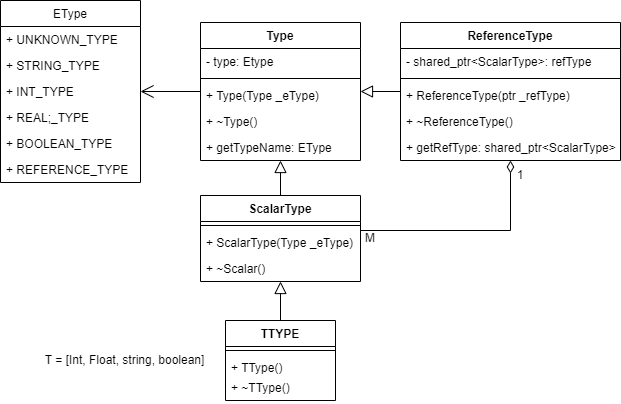

The diagram above was exported from draw.io. Its source (the exported page's mxGraphModel, read from the mxfile embedded in the PNG):
<mxGraphModel dx="617" dy="767" grid="1" gridSize="10" guides="1" tooltips="1" connect="1" arrows="1" fold="1" page="1" pageScale="1" pageWidth="827" pageHeight="1169" math="0" shadow="0">
  <root>
    <mxCell id="0" />
    <mxCell id="1" parent="0" />
    <mxCell id="SHYIokPW42G0X0okQBbk-55" style="edgeStyle=orthogonalEdgeStyle;rounded=0;orthogonalLoop=1;jettySize=auto;html=1;startArrow=none;startFill=0;endArrow=open;endFill=0;startSize=11;endSize=11;" edge="1" parent="1" source="SHYIokPW42G0X0okQBbk-61" target="SHYIokPW42G0X0okQBbk-46">
      <mxGeometry relative="1" as="geometry">
        <mxPoint x="510" y="400" as="sourcePoint" />
      </mxGeometry>
    </mxCell>
    <mxCell id="SHYIokPW42G0X0okQBbk-46" value="EType" style="swimlane;fontStyle=0;childLayout=stackLayout;horizontal=1;startSize=26;fillColor=none;horizontalStack=0;resizeParent=1;resizeParentMax=0;resizeLast=0;collapsible=1;marginBottom=0;" vertex="1" parent="1">
      <mxGeometry x="300" y="320" width="140" height="182" as="geometry" />
    </mxCell>
    <mxCell id="SHYIokPW42G0X0okQBbk-47" value="+ UNKNOWN_TYPE" style="text;strokeColor=none;fillColor=none;align=left;verticalAlign=top;spacingLeft=4;spacingRight=4;overflow=hidden;rotatable=0;points=[[0,0.5],[1,0.5]];portConstraint=eastwest;" vertex="1" parent="SHYIokPW42G0X0okQBbk-46">
      <mxGeometry y="26" width="140" height="26" as="geometry" />
    </mxCell>
    <mxCell id="SHYIokPW42G0X0okQBbk-51" value="+ STRING_TYPE" style="text;strokeColor=none;fillColor=none;align=left;verticalAlign=top;spacingLeft=4;spacingRight=4;overflow=hidden;rotatable=0;points=[[0,0.5],[1,0.5]];portConstraint=eastwest;" vertex="1" parent="SHYIokPW42G0X0okQBbk-46">
      <mxGeometry y="52" width="140" height="26" as="geometry" />
    </mxCell>
    <mxCell id="SHYIokPW42G0X0okQBbk-52" value="+ INT_TYPE" style="text;strokeColor=none;fillColor=none;align=left;verticalAlign=top;spacingLeft=4;spacingRight=4;overflow=hidden;rotatable=0;points=[[0,0.5],[1,0.5]];portConstraint=eastwest;" vertex="1" parent="SHYIokPW42G0X0okQBbk-46">
      <mxGeometry y="78" width="140" height="26" as="geometry" />
    </mxCell>
    <mxCell id="SHYIokPW42G0X0okQBbk-53" value="+ REAL;_TYPE" style="text;strokeColor=none;fillColor=none;align=left;verticalAlign=top;spacingLeft=4;spacingRight=4;overflow=hidden;rotatable=0;points=[[0,0.5],[1,0.5]];portConstraint=eastwest;" vertex="1" parent="SHYIokPW42G0X0okQBbk-46">
      <mxGeometry y="104" width="140" height="26" as="geometry" />
    </mxCell>
    <mxCell id="SHYIokPW42G0X0okQBbk-54" value="+ BOOLEAN_TYPE" style="text;strokeColor=none;fillColor=none;align=left;verticalAlign=top;spacingLeft=4;spacingRight=4;overflow=hidden;rotatable=0;points=[[0,0.5],[1,0.5]];portConstraint=eastwest;" vertex="1" parent="SHYIokPW42G0X0okQBbk-46">
      <mxGeometry y="130" width="140" height="26" as="geometry" />
    </mxCell>
    <mxCell id="SHYIokPW42G0X0okQBbk-50" value="+ REFERENCE_TYPE" style="text;strokeColor=none;fillColor=none;align=left;verticalAlign=top;spacingLeft=4;spacingRight=4;overflow=hidden;rotatable=0;points=[[0,0.5],[1,0.5]];portConstraint=eastwest;" vertex="1" parent="SHYIokPW42G0X0okQBbk-46">
      <mxGeometry y="156" width="140" height="26" as="geometry" />
    </mxCell>
    <mxCell id="SHYIokPW42G0X0okQBbk-61" value="Type" style="swimlane;fontStyle=1;align=center;verticalAlign=top;childLayout=stackLayout;horizontal=1;startSize=26;horizontalStack=0;resizeParent=1;resizeParentMax=0;resizeLast=0;collapsible=1;marginBottom=0;" vertex="1" parent="1">
      <mxGeometry x="500" y="342" width="160" height="138" as="geometry" />
    </mxCell>
    <mxCell id="SHYIokPW42G0X0okQBbk-56" value="- type: Etype" style="text;strokeColor=none;fillColor=none;align=left;verticalAlign=top;spacingLeft=4;spacingRight=4;overflow=hidden;rotatable=0;points=[[0,0.5],[1,0.5]];portConstraint=eastwest;" vertex="1" parent="SHYIokPW42G0X0okQBbk-61">
      <mxGeometry y="26" width="160" height="26" as="geometry" />
    </mxCell>
    <mxCell id="SHYIokPW42G0X0okQBbk-63" value="" style="line;strokeWidth=1;fillColor=none;align=left;verticalAlign=middle;spacingTop=-1;spacingLeft=3;spacingRight=3;rotatable=0;labelPosition=right;points=[];portConstraint=eastwest;" vertex="1" parent="SHYIokPW42G0X0okQBbk-61">
      <mxGeometry y="52" width="160" height="8" as="geometry" />
    </mxCell>
    <mxCell id="SHYIokPW42G0X0okQBbk-65" value="+ Type(Type _eType)" style="text;strokeColor=none;fillColor=none;align=left;verticalAlign=top;spacingLeft=4;spacingRight=4;overflow=hidden;rotatable=0;points=[[0,0.5],[1,0.5]];portConstraint=eastwest;" vertex="1" parent="SHYIokPW42G0X0okQBbk-61">
      <mxGeometry y="60" width="160" height="26" as="geometry" />
    </mxCell>
    <mxCell id="SHYIokPW42G0X0okQBbk-64" value="+ ~Type()" style="text;strokeColor=none;fillColor=none;align=left;verticalAlign=top;spacingLeft=4;spacingRight=4;overflow=hidden;rotatable=0;points=[[0,0.5],[1,0.5]];portConstraint=eastwest;" vertex="1" parent="SHYIokPW42G0X0okQBbk-61">
      <mxGeometry y="86" width="160" height="26" as="geometry" />
    </mxCell>
    <mxCell id="SHYIokPW42G0X0okQBbk-66" value="+ getTypeName: EType" style="text;strokeColor=none;fillColor=none;align=left;verticalAlign=top;spacingLeft=4;spacingRight=4;overflow=hidden;rotatable=0;points=[[0,0.5],[1,0.5]];portConstraint=eastwest;" vertex="1" parent="SHYIokPW42G0X0okQBbk-61">
      <mxGeometry y="112" width="160" height="26" as="geometry" />
    </mxCell>
    <mxCell id="SHYIokPW42G0X0okQBbk-73" style="edgeStyle=orthogonalEdgeStyle;rounded=0;orthogonalLoop=1;jettySize=auto;html=1;startArrow=none;startFill=0;endArrow=block;endFill=0;startSize=9;endSize=10;" edge="1" parent="1" source="SHYIokPW42G0X0okQBbk-67" target="SHYIokPW42G0X0okQBbk-61">
      <mxGeometry relative="1" as="geometry" />
    </mxCell>
    <mxCell id="SHYIokPW42G0X0okQBbk-67" value="ScalarType" style="swimlane;fontStyle=1;align=center;verticalAlign=top;childLayout=stackLayout;horizontal=1;startSize=26;horizontalStack=0;resizeParent=1;resizeParentMax=0;resizeLast=0;collapsible=1;marginBottom=0;" vertex="1" parent="1">
      <mxGeometry x="500" y="515" width="160" height="86" as="geometry" />
    </mxCell>
    <mxCell id="SHYIokPW42G0X0okQBbk-69" value="" style="line;strokeWidth=1;fillColor=none;align=left;verticalAlign=middle;spacingTop=-1;spacingLeft=3;spacingRight=3;rotatable=0;labelPosition=right;points=[];portConstraint=eastwest;" vertex="1" parent="SHYIokPW42G0X0okQBbk-67">
      <mxGeometry y="26" width="160" height="8" as="geometry" />
    </mxCell>
    <mxCell id="SHYIokPW42G0X0okQBbk-70" value="+ ScalarType(Type _eType)" style="text;strokeColor=none;fillColor=none;align=left;verticalAlign=top;spacingLeft=4;spacingRight=4;overflow=hidden;rotatable=0;points=[[0,0.5],[1,0.5]];portConstraint=eastwest;" vertex="1" parent="SHYIokPW42G0X0okQBbk-67">
      <mxGeometry y="34" width="160" height="26" as="geometry" />
    </mxCell>
    <mxCell id="SHYIokPW42G0X0okQBbk-71" value="+ ~Scalar()" style="text;strokeColor=none;fillColor=none;align=left;verticalAlign=top;spacingLeft=4;spacingRight=4;overflow=hidden;rotatable=0;points=[[0,0.5],[1,0.5]];portConstraint=eastwest;" vertex="1" parent="SHYIokPW42G0X0okQBbk-67">
      <mxGeometry y="60" width="160" height="26" as="geometry" />
    </mxCell>
    <mxCell id="SHYIokPW42G0X0okQBbk-78" style="edgeStyle=orthogonalEdgeStyle;rounded=0;orthogonalLoop=1;jettySize=auto;html=1;startArrow=none;startFill=0;endArrow=block;endFill=0;startSize=9;endSize=10;" edge="1" parent="1" source="SHYIokPW42G0X0okQBbk-79" target="SHYIokPW42G0X0okQBbk-67">
      <mxGeometry relative="1" as="geometry">
        <mxPoint x="580" y="640" as="sourcePoint" />
      </mxGeometry>
    </mxCell>
    <mxCell id="SHYIokPW42G0X0okQBbk-79" value="TTYPE" style="swimlane;fontStyle=1;align=center;verticalAlign=top;childLayout=stackLayout;horizontal=1;startSize=26;horizontalStack=0;resizeParent=1;resizeParentMax=0;resizeLast=0;collapsible=1;marginBottom=0;" vertex="1" parent="1">
      <mxGeometry x="525" y="640" width="110" height="80" as="geometry" />
    </mxCell>
    <mxCell id="SHYIokPW42G0X0okQBbk-81" value="" style="line;strokeWidth=1;fillColor=none;align=left;verticalAlign=middle;spacingTop=-1;spacingLeft=3;spacingRight=3;rotatable=0;labelPosition=right;points=[];portConstraint=eastwest;" vertex="1" parent="SHYIokPW42G0X0okQBbk-79">
      <mxGeometry y="26" width="110" height="8" as="geometry" />
    </mxCell>
    <mxCell id="SHYIokPW42G0X0okQBbk-82" value="+ TType()" style="text;strokeColor=none;fillColor=none;align=left;verticalAlign=top;spacingLeft=4;spacingRight=4;overflow=hidden;rotatable=0;points=[[0,0.5],[1,0.5]];portConstraint=eastwest;" vertex="1" parent="SHYIokPW42G0X0okQBbk-79">
      <mxGeometry y="34" width="110" height="20" as="geometry" />
    </mxCell>
    <mxCell id="SHYIokPW42G0X0okQBbk-83" value="+ ~TType()" style="text;strokeColor=none;fillColor=none;align=left;verticalAlign=top;spacingLeft=4;spacingRight=4;overflow=hidden;rotatable=0;points=[[0,0.5],[1,0.5]];portConstraint=eastwest;" vertex="1" parent="SHYIokPW42G0X0okQBbk-79">
      <mxGeometry y="54" width="110" height="26" as="geometry" />
    </mxCell>
    <mxCell id="SHYIokPW42G0X0okQBbk-85" value="T = [Int, Float, string, boolean]" style="text;html=1;strokeColor=none;fillColor=none;align=center;verticalAlign=middle;whiteSpace=wrap;rounded=0;" vertex="1" parent="1">
      <mxGeometry x="340" y="665" width="169" height="30" as="geometry" />
    </mxCell>
    <mxCell id="SHYIokPW42G0X0okQBbk-97" style="edgeStyle=orthogonalEdgeStyle;rounded=0;orthogonalLoop=1;jettySize=auto;html=1;startArrow=none;startFill=0;endArrow=block;endFill=0;startSize=9;endSize=10;" edge="1" parent="1" source="SHYIokPW42G0X0okQBbk-91" target="SHYIokPW42G0X0okQBbk-61">
      <mxGeometry relative="1" as="geometry" />
    </mxCell>
    <mxCell id="SHYIokPW42G0X0okQBbk-98" style="edgeStyle=orthogonalEdgeStyle;rounded=0;orthogonalLoop=1;jettySize=auto;html=1;startArrow=diamondThin;startFill=0;endArrow=none;endFill=0;startSize=10;endSize=10;" edge="1" parent="1" source="SHYIokPW42G0X0okQBbk-91" target="SHYIokPW42G0X0okQBbk-67">
      <mxGeometry relative="1" as="geometry">
        <Array as="points">
          <mxPoint x="810" y="550" />
        </Array>
      </mxGeometry>
    </mxCell>
    <mxCell id="SHYIokPW42G0X0okQBbk-91" value="ReferenceType" style="swimlane;fontStyle=1;align=center;verticalAlign=top;childLayout=stackLayout;horizontal=1;startSize=26;horizontalStack=0;resizeParent=1;resizeParentMax=0;resizeLast=0;collapsible=1;marginBottom=0;" vertex="1" parent="1">
      <mxGeometry x="700" y="342" width="220" height="138" as="geometry" />
    </mxCell>
    <mxCell id="SHYIokPW42G0X0okQBbk-92" value="- shared_ptr&lt;ScalarType&gt;: refType" style="text;strokeColor=none;fillColor=none;align=left;verticalAlign=top;spacingLeft=4;spacingRight=4;overflow=hidden;rotatable=0;points=[[0,0.5],[1,0.5]];portConstraint=eastwest;" vertex="1" parent="SHYIokPW42G0X0okQBbk-91">
      <mxGeometry y="26" width="220" height="26" as="geometry" />
    </mxCell>
    <mxCell id="SHYIokPW42G0X0okQBbk-93" value="" style="line;strokeWidth=1;fillColor=none;align=left;verticalAlign=middle;spacingTop=-1;spacingLeft=3;spacingRight=3;rotatable=0;labelPosition=right;points=[];portConstraint=eastwest;" vertex="1" parent="SHYIokPW42G0X0okQBbk-91">
      <mxGeometry y="52" width="220" height="8" as="geometry" />
    </mxCell>
    <mxCell id="SHYIokPW42G0X0okQBbk-94" value="+ ReferenceType(ptr _refType)" style="text;strokeColor=none;fillColor=none;align=left;verticalAlign=top;spacingLeft=4;spacingRight=4;overflow=hidden;rotatable=0;points=[[0,0.5],[1,0.5]];portConstraint=eastwest;" vertex="1" parent="SHYIokPW42G0X0okQBbk-91">
      <mxGeometry y="60" width="220" height="26" as="geometry" />
    </mxCell>
    <mxCell id="SHYIokPW42G0X0okQBbk-95" value="+ ~ReferenceType()" style="text;strokeColor=none;fillColor=none;align=left;verticalAlign=top;spacingLeft=4;spacingRight=4;overflow=hidden;rotatable=0;points=[[0,0.5],[1,0.5]];portConstraint=eastwest;" vertex="1" parent="SHYIokPW42G0X0okQBbk-91">
      <mxGeometry y="86" width="220" height="26" as="geometry" />
    </mxCell>
    <mxCell id="SHYIokPW42G0X0okQBbk-96" value="+ getRefType: shared_ptr&lt;ScalarType&gt;&#10; " style="text;strokeColor=none;fillColor=none;align=left;verticalAlign=top;spacingLeft=4;spacingRight=4;overflow=hidden;rotatable=0;points=[[0,0.5],[1,0.5]];portConstraint=eastwest;" vertex="1" parent="SHYIokPW42G0X0okQBbk-91">
      <mxGeometry y="112" width="220" height="26" as="geometry" />
    </mxCell>
    <mxCell id="SHYIokPW42G0X0okQBbk-99" value="1" style="text;html=1;strokeColor=none;fillColor=none;align=center;verticalAlign=middle;whiteSpace=wrap;rounded=0;" vertex="1" parent="1">
      <mxGeometry x="810" y="487" width="20" height="15" as="geometry" />
    </mxCell>
    <mxCell id="SHYIokPW42G0X0okQBbk-100" value="М" style="text;html=1;strokeColor=none;fillColor=none;align=center;verticalAlign=middle;whiteSpace=wrap;rounded=0;" vertex="1" parent="1">
      <mxGeometry x="660" y="550.5" width="20" height="15" as="geometry" />
    </mxCell>
  </root>
</mxGraphModel>